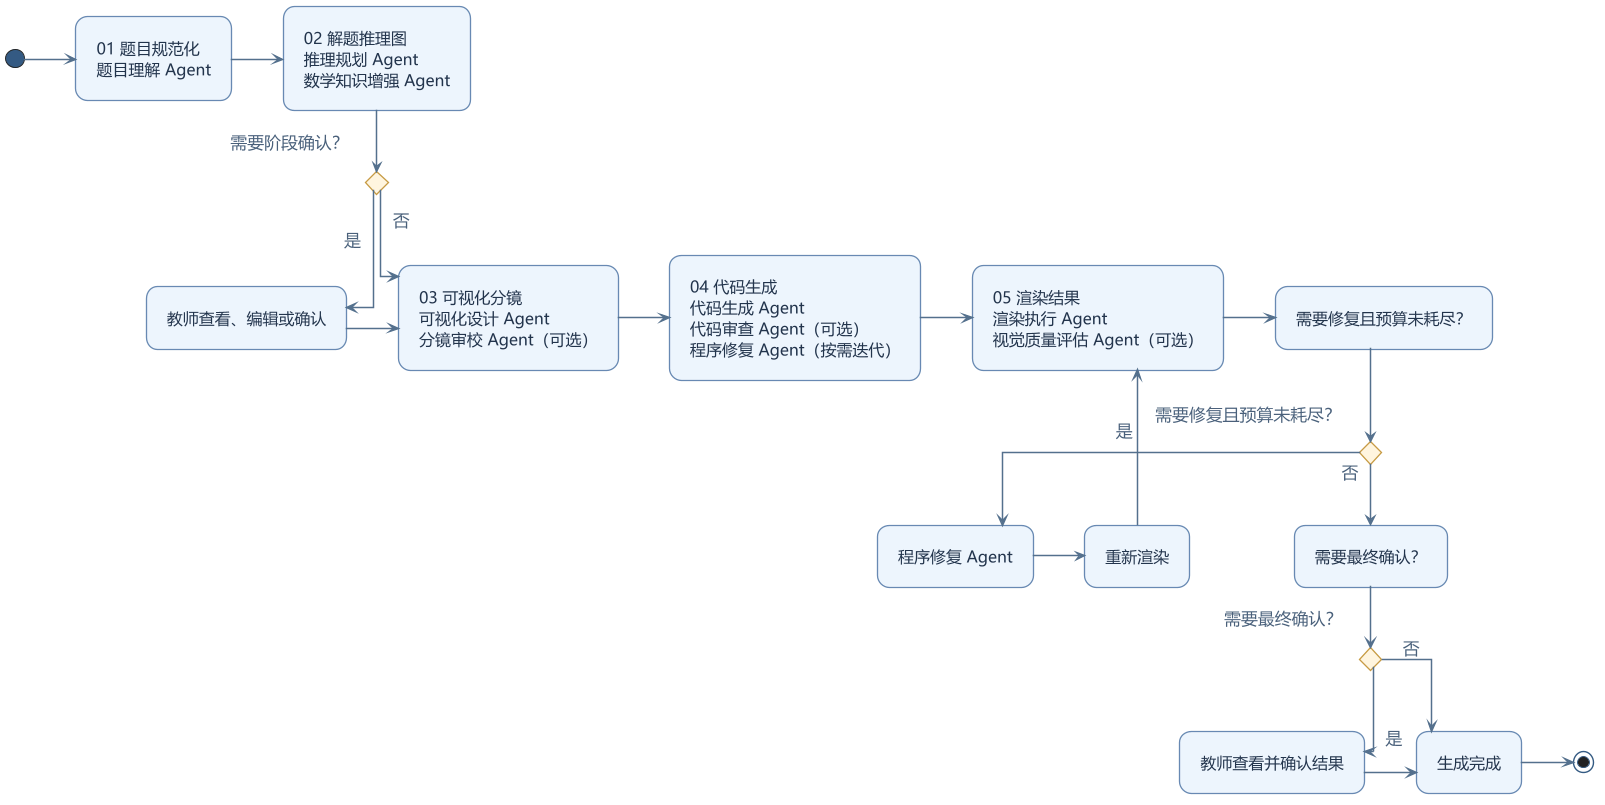

The diagram above was rendered by PlantUML. Its source (embedded in the PNG):
@startuml
!include style.iuml
skinparam activityFontSize 17
skinparam activityDiamondFontSize 16
skinparam activityBorderThickness 1.4
skinparam linetype ortho
scale 0.6

(*) -right-> "01 题目规范化\n题目理解 Agent" as Normalize
Normalize -right-> "02 解题推理图\n推理规划 Agent\n数学知识增强 Agent" as Reason

if "需要阶段确认？" then
  -->[是] "教师查看、编辑或确认" as StageConfirm
  StageConfirm -right-> "03 可视化分镜\n可视化设计 Agent\n分镜审校 Agent（可选）" as VisualDesign
else
  -->[否] VisualDesign
endif

VisualDesign -right-> "04 代码生成\n代码生成 Agent\n代码审查 Agent（可选）\n程序修复 Agent（按需迭代）" as CodeGeneration
CodeGeneration -right-> "05 渲染结果\n渲染执行 Agent\n视觉质量评估 Agent（可选）" as Render
Render -right-> "需要修复且预算未耗尽？" as QualityCheck
if "需要修复且预算未耗尽？" then
  -->[是] "程序修复 Agent" as Fix
  Fix -right-> "重新渲染" as Rerender
  Rerender -right-> Render
else
  -->[否] "需要最终确认？" as FinalConfirm
  if "需要最终确认？" then
    -->[是] "教师查看并确认结果" as FinalReview
    FinalReview -right-> "生成完成" as Done
  else
    -->[否] Done
  endif
endif
Done -right-> (*)
@enduml